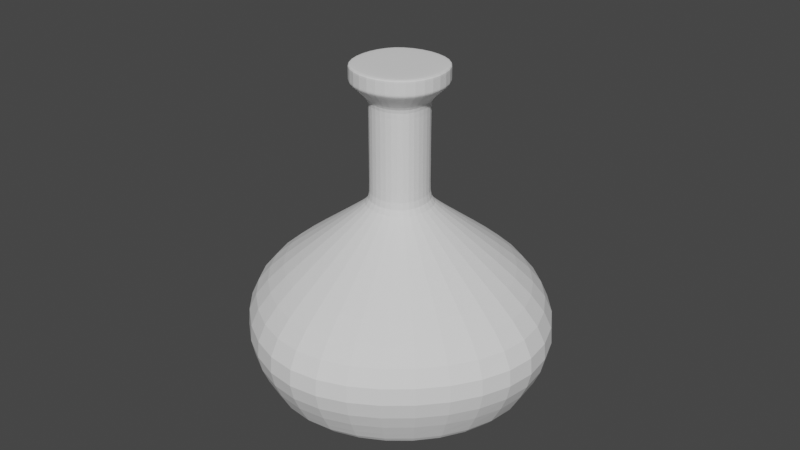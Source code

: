 # Source: Flask_2.blend  (saved by Blender 4.2.66; exported with 4.5.12 LTS)
import bpy
from mathutils import Matrix  # noqa: F401  (used for matrix-valued properties, if any)

bpy.ops.wm.read_factory_settings(use_empty=True)
scene = bpy.context.scene
scene.name = 'Scene'

# ---- collections
col_collection = bpy.data.collections.new('Collection'); scene.collection.children.link(col_collection)

# ---- world
world_world = bpy.data.worlds.new('World'); scene.world = world_world
world_world.use_nodes = True; world_world.node_tree.nodes.clear()
_N = world_world.node_tree.nodes; _L = world_world.node_tree.links
n0 = _N.new('ShaderNodeOutputWorld'); n0.name = 'World Output'; n0.location = (300, 300)
n1 = _N.new('ShaderNodeBackground'); n1.name = 'Background'; n1.location = (10, 300)
n1.inputs[0].default_value = (0.05088, 0.05088, 0.05088, 1.0)
_L.new(n1.outputs[0], n0.inputs[0])
n0.is_active_output = True
world_world.color = (0.05088, 0.05088, 0.05088)
world_world.use_sun_shadow = False
world_world.sun_shadow_jitter_overblur = 0.0

# ---- meshes
me_cube_001 = bpy.data.meshes.new('Cube.001')
me_cube_001.from_pydata([(-5.839, 0.0, 9.407), (0.0, -4.902, 9.407), (0.0, -14.41, -0.2861), (-4.394, -3.586, 9.407), (0.0, -14.41, -0.5214), (0.0, -4.902, 9.943), (0.0, 0.0, 9.943), (0.0, 0.0, -0.5214), (-5.839, 0.0, 9.943), (-17.47, 0.0, -0.5214), (-4.394, -3.586, 9.943), (-11.66, -9.739, -0.5214), (-11.66, -9.739, -0.2861), (-17.47, 0.0, -0.2861), (-23.72, 0.0, 1.999), (0.0, -19.5, 1.999), (-14.71, -12.39, 1.999), (-8.995, -7.258, 4.006), (-12.0, 0.0, 4.006), (0.0, -9.884, 4.006), (-2.735, -2.248, 5.779), (-3.446, 0.0, 5.779), (0.0, -2.971, 5.779), (-5.839, 0.0, 9.891), (0.0, -4.902, 9.891), (-4.394, -3.586, 9.891), (-5.839, 0.0, 9.459), (0.0, -4.902, 9.459), (-4.394, -3.586, 9.459), (-3.446, 0.0, 5.547), (0.0, -2.971, 5.547), (-2.735, -2.248, 5.547), (-2.735, -2.248, 8.878), (-3.446, 0.0, 8.878), (0.0, -2.971, 8.878), (-3.446, 0.0, 8.688), (0.0, -2.971, 8.688), (-2.735, -2.248, 8.688)], [], [(32, 3, 0, 33), (9, 7, 4, 11), (25, 10, 8, 23), (11, 12, 13, 9), (4, 2, 12, 11), (24, 5, 10, 25), (34, 1, 3, 32), (6, 8, 10, 5), (2, 15, 16, 12), (12, 16, 14, 13), (15, 19, 17, 16), (16, 17, 18, 14), (30, 22, 20, 31), (31, 20, 21, 29), (27, 24, 25, 28), (28, 25, 23, 26), (3, 28, 26, 0), (1, 27, 28, 3), (17, 31, 29, 18), (19, 30, 31, 17), (36, 34, 32, 37), (37, 32, 33, 35), (20, 37, 35, 21), (22, 36, 37, 20)])
_uv = me_cube_001.uv_layers.new(name='UVMap')
_uv.uv.foreach_set('vector', [0.6108, 0.3251, 0.616, 0.3229, 0.6116, 0.5, 0.605, 0.5, 0.375, 0.0, 0.625, 0.0, 0.625, 0.25, 0.4581, 0.1683, 0.6233, 0.33, 0.625, 0.3317, 0.625, 0.5, 0.6224, 0.5, 0.4581, 0.1683, 0.4703, 0.1802, 0.3932, 0.5, 0.375, 0.5, 0.125, 0.5, 0.1432, 0.5, 0.1432, 0.6669, 0.125, 0.6669, 0.3724, 0.5, 0.375, 0.5, 0.375, 0.6669, 0.3724, 0.6669, 0.355, 0.5, 0.3616, 0.5, 0.3616, 0.6669, 0.3476, 0.661, 0.625, 0.5, 0.875, 0.5, 0.7919, 0.6683, 0.625, 0.75, 0.1432, 0.5, 0.2224, 0.5, 0.2224, 0.6669, 0.1432, 0.6669, 0.4703, 0.1802, 0.5231, 0.232, 0.4724, 0.5, 0.3932, 0.5, 0.2224, 0.5, 0.292, 0.5, 0.2126, 0.6032, 0.2224, 0.6669, 0.5231, 0.232, 0.5598, 0.3466, 0.542, 0.5, 0.4724, 0.5, 0.3454, 0.5, 0.3535, 0.5, 0.3442, 0.6595, 0.327, 0.6521, 0.603, 0.3284, 0.6095, 0.3257, 0.6035, 0.5, 0.5954, 0.5, 0.3644, 0.5, 0.3724, 0.5, 0.3724, 0.6669, 0.3644, 0.6669, 0.6179, 0.3248, 0.6233, 0.33, 0.6224, 0.5, 0.6144, 0.5, 0.616, 0.3229, 0.6179, 0.3248, 0.6144, 0.5, 0.6116, 0.5, 0.3616, 0.5, 0.3644, 0.5, 0.3644, 0.6669, 0.3616, 0.6669, 0.5598, 0.3466, 0.603, 0.3284, 0.5954, 0.5, 0.542, 0.5, 0.292, 0.5, 0.3454, 0.5, 0.327, 0.6521, 0.2126, 0.6032, 0.3549, 0.5, 0.355, 0.5, 0.3476, 0.661, 0.3474, 0.6609, 0.6107, 0.3252, 0.6108, 0.3251, 0.605, 0.5, 0.6049, 0.5, 0.6095, 0.3257, 0.6107, 0.3252, 0.6049, 0.5, 0.6035, 0.5, 0.3535, 0.5, 0.3549, 0.5, 0.3474, 0.6609, 0.3442, 0.6595])
me_cube_001.update()

# ---- objects
ob_cube = bpy.data.objects.new('Cube', me_cube_001)

# ---- transforms, parenting, visibility, modifiers, constraints
ob_cube.location = (0.0, 0.0, 0.0)
ob_cube.scale = (0.1705, 0.2037, 0.6201)
_m = ob_cube.modifiers.new('Mirror', 'MIRROR')
_m.use_axis = (True, True, False)
_m.use_clip = True
_m = ob_cube.modifiers.new('Subdivision', 'SUBSURF')
_m.levels = 2

# ---- collection membership
col_collection.objects.link(ob_cube)

# ---- scene / render settings (as saved in the file)
scene.frame_start = 0; scene.frame_end = 0; scene.frame_set(0)
scene.render.engine = 'BLENDER_EEVEE_NEXT'
scene.cycles.sampling_pattern = 'TABULATED_SOBOL'
scene.cycles.use_light_tree = False
scene.view_settings.view_transform = 'Filmic'
bpy.context.view_layer.update()

# ---- added for rendering (the .blend has no active camera and no usable light): camera, sun
cam_auto = bpy.data.cameras.new('AutoCamera')
cam_auto.lens = 50.0
cam_auto.sensor_width = 36.0
cam_auto.clip_end = 1000.0
ob_auto_camera = bpy.data.objects.new('AutoCamera', cam_auto)
scene.collection.objects.link(ob_auto_camera)
ob_auto_camera.location = (12.0858, -14.5029, 12.5897)
ob_auto_camera.rotation_euler = (1.09748, -7.21219e-08, 0.694738)
scene.camera = ob_auto_camera
light_auto_sun = bpy.data.lights.new('AutoSun', 'SUN')
light_auto_sun.energy = 3.0
light_auto_sun.angle = 0.0523599
ob_auto_sun = bpy.data.objects.new('AutoSun', light_auto_sun)
scene.collection.objects.link(ob_auto_sun)
ob_auto_sun.rotation_euler = (0.872665, 0.174533, 0.523599)
bpy.context.view_layer.update()
